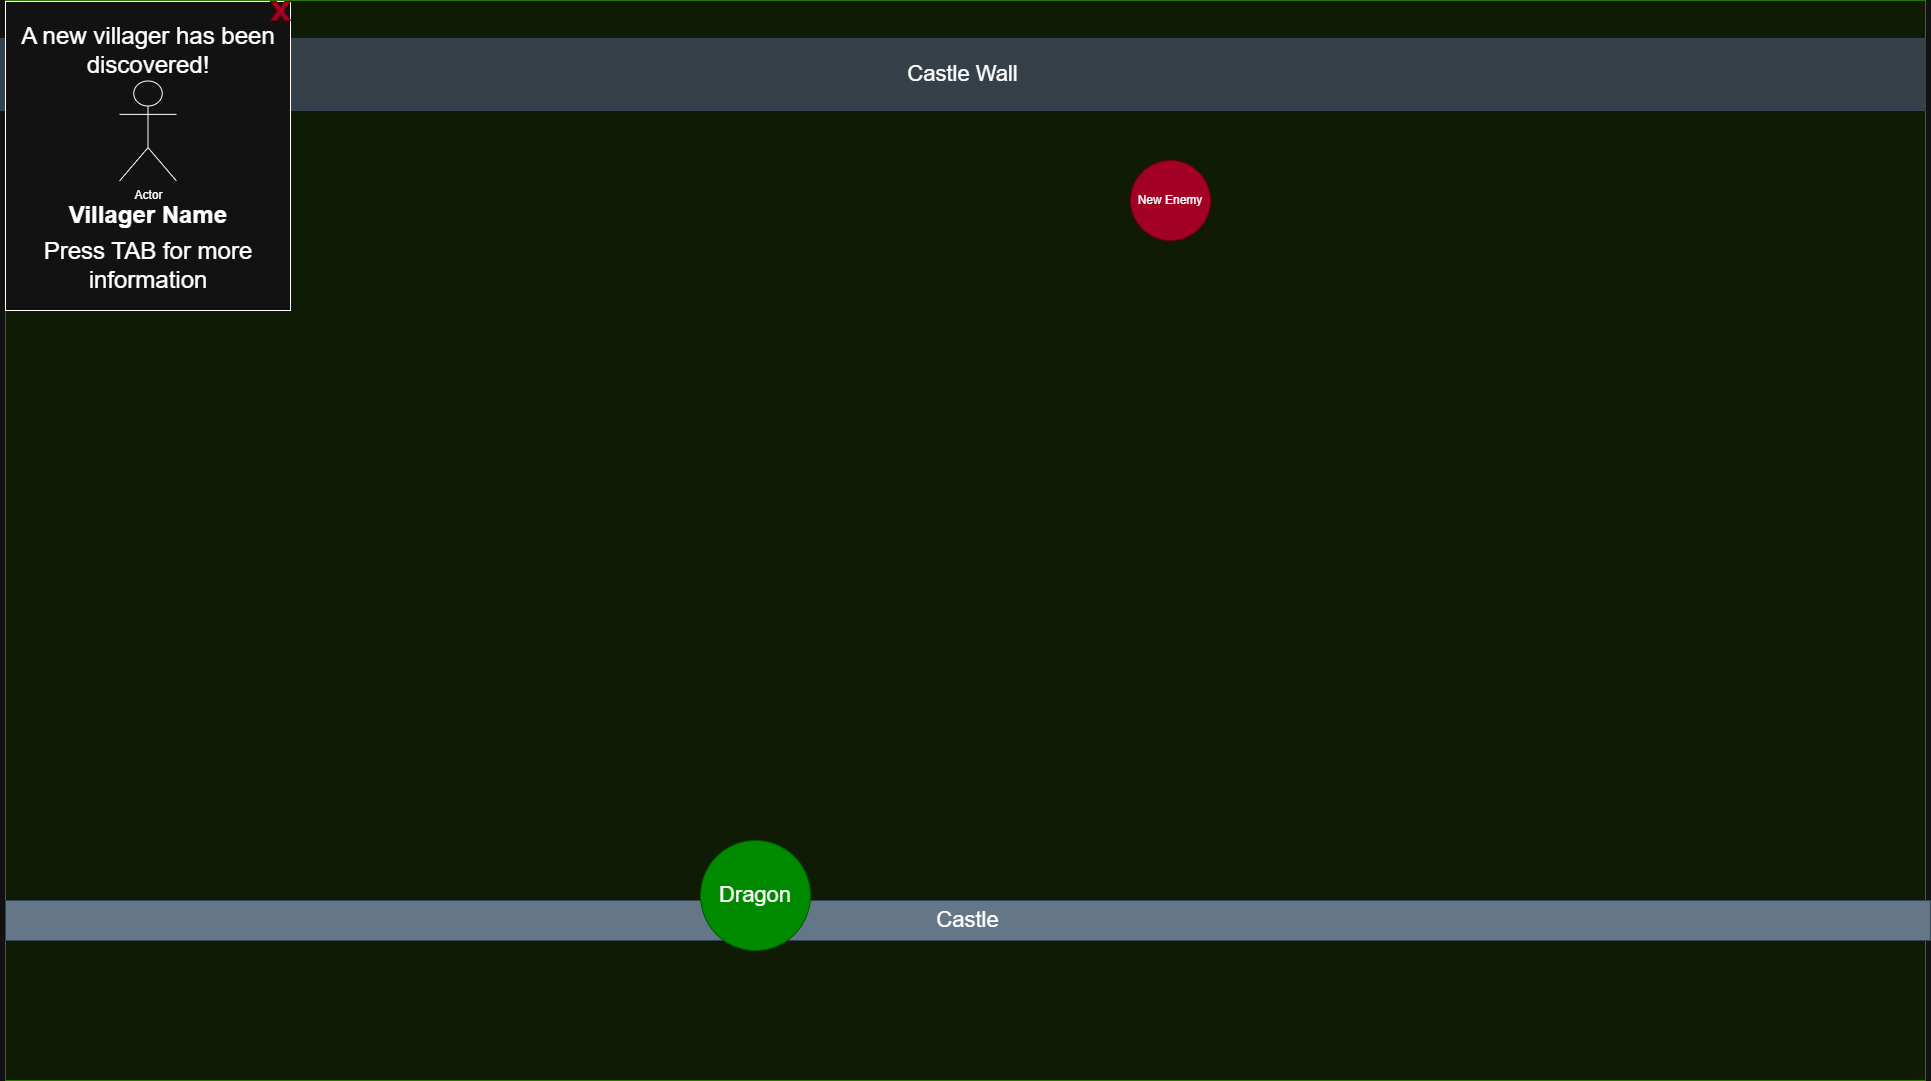

The diagram above was exported from draw.io. Its source (the exported page's mxGraphModel, read from the mxfile embedded in the PNG):
<mxGraphModel dx="2066" dy="1201" grid="1" gridSize="10" guides="1" tooltips="1" connect="1" arrows="1" fold="1" page="1" pageScale="1" pageWidth="850" pageHeight="1100" math="0" shadow="0">
  <root>
    <mxCell id="0" />
    <mxCell id="1" parent="0" />
    <mxCell id="wZ3lXBXDFg_LBVnE7qTk-1" parent="1" style="rounded=0;whiteSpace=wrap;html=1;fillColor=#0F1B05;fontColor=#ffffff;strokeColor=#2D7600;" value="" vertex="1">
      <mxGeometry height="1080" width="1920" x="505" y="750" as="geometry" />
    </mxCell>
    <mxCell id="wZ3lXBXDFg_LBVnE7qTk-2" parent="1" style="rounded=0;whiteSpace=wrap;html=1;fillColor=#354049;fontColor=#ffffff;strokeColor=#314354;" value="&lt;font style=&quot;font-size: 22px;&quot;&gt;Castle Wall&lt;/font&gt;" vertex="1">
      <mxGeometry height="72" width="1925" x="500" y="788" as="geometry" />
    </mxCell>
    <mxCell id="wZ3lXBXDFg_LBVnE7qTk-3" parent="1" style="rounded=0;whiteSpace=wrap;html=1;fillColor=#647687;fontColor=#ffffff;strokeColor=#314354;" value="&lt;font style=&quot;font-size: 22px;&quot;&gt;Castle&lt;/font&gt;" vertex="1">
      <mxGeometry height="40" width="1925" x="505" y="1650" as="geometry" />
    </mxCell>
    <mxCell id="wZ3lXBXDFg_LBVnE7qTk-4" parent="1" style="ellipse;whiteSpace=wrap;html=1;aspect=fixed;fillColor=#008a00;fontColor=#ffffff;strokeColor=#005700;" value="&lt;span style=&quot;font-size: 22px;&quot;&gt;Dragon&lt;/span&gt;" vertex="1">
      <mxGeometry height="110" width="110" x="1200" y="1590" as="geometry" />
    </mxCell>
    <mxCell id="wZ3lXBXDFg_LBVnE7qTk-35" parent="1" style="ellipse;whiteSpace=wrap;html=1;aspect=fixed;fillColor=#a20025;fontColor=#ffffff;strokeColor=#6F0000;" value="New Enemy" vertex="1">
      <mxGeometry height="80" width="80" x="1630" y="910" as="geometry" />
    </mxCell>
    <mxCell id="wZ3lXBXDFg_LBVnE7qTk-37" parent="1" style="rounded=0;whiteSpace=wrap;html=1;" value="" vertex="1">
      <mxGeometry height="309" width="285" x="505" y="751" as="geometry" />
    </mxCell>
    <mxCell id="wZ3lXBXDFg_LBVnE7qTk-38" parent="1" style="text;html=1;whiteSpace=wrap;strokeColor=none;fillColor=none;align=center;verticalAlign=middle;rounded=0;" value="&lt;font style=&quot;font-size: 24px;&quot;&gt;A new villager has been discovered!&lt;/font&gt;" vertex="1">
      <mxGeometry height="60" width="280" x="507.5" y="770" as="geometry" />
    </mxCell>
    <mxCell id="wZ3lXBXDFg_LBVnE7qTk-39" parent="1" style="shape=umlActor;verticalLabelPosition=bottom;verticalAlign=top;html=1;outlineConnect=0;" value="Actor" vertex="1">
      <mxGeometry height="100" width="57" x="619" y="830.5" as="geometry" />
    </mxCell>
    <mxCell id="wZ3lXBXDFg_LBVnE7qTk-40" parent="1" style="text;html=1;whiteSpace=wrap;strokeColor=none;fillColor=none;align=center;verticalAlign=middle;rounded=0;" value="&lt;b&gt;&lt;font style=&quot;font-size: 24px;&quot;&gt;Villager Name&lt;/font&gt;&lt;/b&gt;" vertex="1">
      <mxGeometry height="30" width="230" x="532.5" y="950" as="geometry" />
    </mxCell>
    <mxCell id="wZ3lXBXDFg_LBVnE7qTk-41" parent="1" style="text;html=1;whiteSpace=wrap;strokeColor=none;fillColor=none;align=center;verticalAlign=middle;rounded=0;" value="&lt;font style=&quot;font-size: 24px;&quot;&gt;Press TAB for more information&lt;/font&gt;" vertex="1">
      <mxGeometry height="30" width="280" x="507.5" y="1000" as="geometry" />
    </mxCell>
    <mxCell id="wZ3lXBXDFg_LBVnE7qTk-42" parent="1" style="verticalLabelPosition=bottom;verticalAlign=top;html=1;shape=mxgraph.basic.x;fillColor=#a20025;fontColor=#ffffff;strokeColor=#6F0000;" value="" vertex="1">
      <mxGeometry height="19" width="20" x="770" y="751" as="geometry" />
    </mxCell>
  </root>
</mxGraphModel>